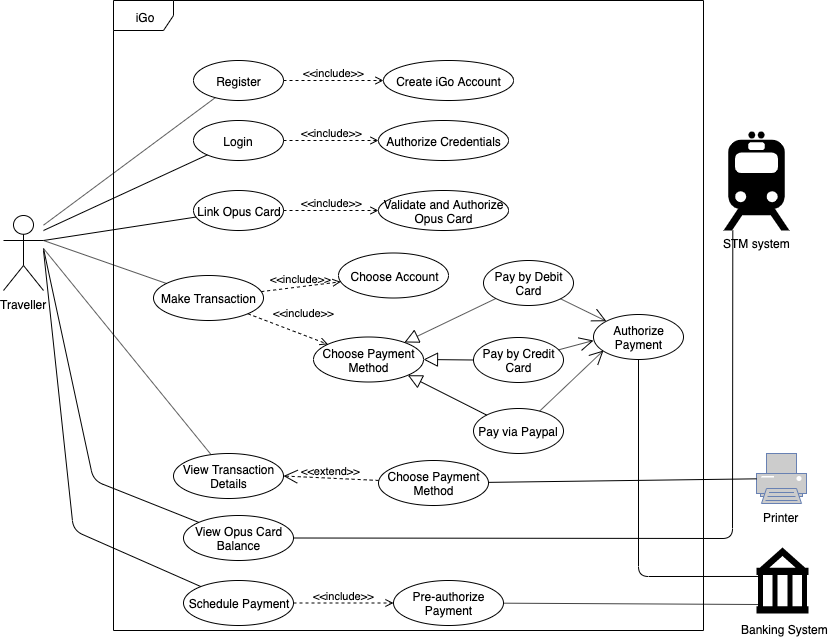

The diagram above was exported from draw.io. Its source (the exported page's mxGraphModel, read from the mxfile embedded in the PNG):
<mxGraphModel dx="1106" dy="622" grid="1" gridSize="10" guides="1" tooltips="1" connect="1" arrows="1" fold="1" page="1" pageScale="1" pageWidth="850" pageHeight="1100" math="0" shadow="0">
  <root>
    <mxCell id="ZEg9d7iU8WI6s9_Ojz3C-0" />
    <mxCell id="ZEg9d7iU8WI6s9_Ojz3C-1" parent="ZEg9d7iU8WI6s9_Ojz3C-0" />
    <mxCell id="k4TkZSnkPHrbpN3t-gz5-0" value="iGo" style="shape=umlFrame;whiteSpace=wrap;html=1;" parent="ZEg9d7iU8WI6s9_Ojz3C-1" vertex="1">
      <mxGeometry x="150" y="20" width="590" height="630" as="geometry" />
    </mxCell>
    <mxCell id="k4TkZSnkPHrbpN3t-gz5-1" value="Traveller" style="shape=umlActor;verticalLabelPosition=bottom;labelBackgroundColor=#ffffff;verticalAlign=top;html=1;" parent="ZEg9d7iU8WI6s9_Ojz3C-1" vertex="1">
      <mxGeometry x="40" y="235" width="40" height="75" as="geometry" />
    </mxCell>
    <mxCell id="k4TkZSnkPHrbpN3t-gz5-2" value="Register" style="ellipse;whiteSpace=wrap;html=1;" parent="ZEg9d7iU8WI6s9_Ojz3C-1" vertex="1">
      <mxGeometry x="230" y="80" width="90" height="40" as="geometry" />
    </mxCell>
    <mxCell id="k4TkZSnkPHrbpN3t-gz5-4" value="Login" style="ellipse;whiteSpace=wrap;html=1;" parent="ZEg9d7iU8WI6s9_Ojz3C-1" vertex="1">
      <mxGeometry x="230" y="140" width="90" height="40" as="geometry" />
    </mxCell>
    <mxCell id="k4TkZSnkPHrbpN3t-gz5-5" value="Link Opus Card" style="ellipse;whiteSpace=wrap;html=1;" parent="ZEg9d7iU8WI6s9_Ojz3C-1" vertex="1">
      <mxGeometry x="230" y="210" width="90" height="40" as="geometry" />
    </mxCell>
    <mxCell id="k4TkZSnkPHrbpN3t-gz5-6" value="Create iGo Account" style="ellipse;whiteSpace=wrap;html=1;" parent="ZEg9d7iU8WI6s9_Ojz3C-1" vertex="1">
      <mxGeometry x="420" y="80" width="130" height="40" as="geometry" />
    </mxCell>
    <mxCell id="k4TkZSnkPHrbpN3t-gz5-8" value="Authorize Credentials" style="ellipse;whiteSpace=wrap;html=1;" parent="ZEg9d7iU8WI6s9_Ojz3C-1" vertex="1">
      <mxGeometry x="415" y="140" width="130" height="40" as="geometry" />
    </mxCell>
    <mxCell id="k4TkZSnkPHrbpN3t-gz5-9" value="Validate and Authorize Opus Card" style="ellipse;whiteSpace=wrap;html=1;" parent="ZEg9d7iU8WI6s9_Ojz3C-1" vertex="1">
      <mxGeometry x="415" y="210" width="130" height="40" as="geometry" />
    </mxCell>
    <mxCell id="k4TkZSnkPHrbpN3t-gz5-12" value="&amp;lt;&amp;lt;include&amp;gt;&amp;gt;" style="edgeStyle=none;html=1;endArrow=open;verticalAlign=bottom;dashed=1;labelBackgroundColor=none;entryX=0;entryY=0.5;entryDx=0;entryDy=0;" parent="ZEg9d7iU8WI6s9_Ojz3C-1" source="k4TkZSnkPHrbpN3t-gz5-5" target="k4TkZSnkPHrbpN3t-gz5-9" edge="1">
      <mxGeometry width="160" relative="1" as="geometry">
        <mxPoint x="30" y="620" as="sourcePoint" />
        <mxPoint x="190" y="620" as="targetPoint" />
      </mxGeometry>
    </mxCell>
    <mxCell id="k4TkZSnkPHrbpN3t-gz5-13" value="&amp;lt;&amp;lt;include&amp;gt;&amp;gt;" style="edgeStyle=none;html=1;endArrow=open;verticalAlign=bottom;dashed=1;labelBackgroundColor=none;exitX=1;exitY=0.5;exitDx=0;exitDy=0;" parent="ZEg9d7iU8WI6s9_Ojz3C-1" source="k4TkZSnkPHrbpN3t-gz5-4" target="k4TkZSnkPHrbpN3t-gz5-8" edge="1">
      <mxGeometry width="160" relative="1" as="geometry">
        <mxPoint x="330" y="240" as="sourcePoint" />
        <mxPoint x="425" y="240" as="targetPoint" />
      </mxGeometry>
    </mxCell>
    <mxCell id="k4TkZSnkPHrbpN3t-gz5-14" value="&amp;lt;&amp;lt;include&amp;gt;&amp;gt;" style="edgeStyle=none;html=1;endArrow=open;verticalAlign=bottom;dashed=1;labelBackgroundColor=none;" parent="ZEg9d7iU8WI6s9_Ojz3C-1" source="k4TkZSnkPHrbpN3t-gz5-2" target="k4TkZSnkPHrbpN3t-gz5-6" edge="1">
      <mxGeometry width="160" relative="1" as="geometry">
        <mxPoint x="330" y="170" as="sourcePoint" />
        <mxPoint x="425" y="170" as="targetPoint" />
      </mxGeometry>
    </mxCell>
    <mxCell id="k4TkZSnkPHrbpN3t-gz5-15" value="Make Transaction" style="ellipse;whiteSpace=wrap;html=1;" parent="ZEg9d7iU8WI6s9_Ojz3C-1" vertex="1">
      <mxGeometry x="190" y="295" width="110" height="45" as="geometry" />
    </mxCell>
    <mxCell id="k4TkZSnkPHrbpN3t-gz5-16" value="Choose Account" style="ellipse;whiteSpace=wrap;html=1;" parent="ZEg9d7iU8WI6s9_Ojz3C-1" vertex="1">
      <mxGeometry x="375" y="272.5" width="110" height="45" as="geometry" />
    </mxCell>
    <mxCell id="k4TkZSnkPHrbpN3t-gz5-17" value="View Transaction Details" style="ellipse;whiteSpace=wrap;html=1;" parent="ZEg9d7iU8WI6s9_Ojz3C-1" vertex="1">
      <mxGeometry x="210" y="473" width="110" height="45" as="geometry" />
    </mxCell>
    <mxCell id="k4TkZSnkPHrbpN3t-gz5-18" value="Authorize Payment" style="ellipse;whiteSpace=wrap;html=1;" parent="ZEg9d7iU8WI6s9_Ojz3C-1" vertex="1">
      <mxGeometry x="630" y="334" width="90" height="45" as="geometry" />
    </mxCell>
    <mxCell id="k4TkZSnkPHrbpN3t-gz5-19" value="Choose Payment Method" style="ellipse;whiteSpace=wrap;html=1;" parent="ZEg9d7iU8WI6s9_Ojz3C-1" vertex="1">
      <mxGeometry x="350" y="356.5" width="110" height="45" as="geometry" />
    </mxCell>
    <mxCell id="k4TkZSnkPHrbpN3t-gz5-20" value="Pay by Debit Card" style="ellipse;whiteSpace=wrap;html=1;" parent="ZEg9d7iU8WI6s9_Ojz3C-1" vertex="1">
      <mxGeometry x="520" y="280" width="90" height="45" as="geometry" />
    </mxCell>
    <mxCell id="k4TkZSnkPHrbpN3t-gz5-21" value="Pay by Credit Card" style="ellipse;whiteSpace=wrap;html=1;" parent="ZEg9d7iU8WI6s9_Ojz3C-1" vertex="1">
      <mxGeometry x="510" y="357" width="90" height="45" as="geometry" />
    </mxCell>
    <mxCell id="k4TkZSnkPHrbpN3t-gz5-22" value="Pay via Paypal" style="ellipse;whiteSpace=wrap;html=1;" parent="ZEg9d7iU8WI6s9_Ojz3C-1" vertex="1">
      <mxGeometry x="510" y="428" width="90" height="45" as="geometry" />
    </mxCell>
    <mxCell id="k4TkZSnkPHrbpN3t-gz5-25" value="&amp;lt;&amp;lt;include&amp;gt;&amp;gt;" style="edgeStyle=none;html=1;endArrow=open;verticalAlign=bottom;dashed=1;labelBackgroundColor=none;" parent="ZEg9d7iU8WI6s9_Ojz3C-1" source="k4TkZSnkPHrbpN3t-gz5-15" target="k4TkZSnkPHrbpN3t-gz5-16" edge="1">
      <mxGeometry width="160" relative="1" as="geometry">
        <mxPoint x="330" y="240" as="sourcePoint" />
        <mxPoint x="425" y="240" as="targetPoint" />
      </mxGeometry>
    </mxCell>
    <mxCell id="k4TkZSnkPHrbpN3t-gz5-26" value="&amp;lt;&amp;lt;include&amp;gt;&amp;gt;" style="edgeStyle=none;html=1;endArrow=open;verticalAlign=bottom;dashed=1;labelBackgroundColor=none;exitX=1;exitY=1;exitDx=0;exitDy=0;" parent="ZEg9d7iU8WI6s9_Ojz3C-1" source="k4TkZSnkPHrbpN3t-gz5-15" target="k4TkZSnkPHrbpN3t-gz5-19" edge="1">
      <mxGeometry x="0.2693" y="14" width="160" relative="1" as="geometry">
        <mxPoint x="330" y="240" as="sourcePoint" />
        <mxPoint x="425" y="240" as="targetPoint" />
        <mxPoint y="1" as="offset" />
      </mxGeometry>
    </mxCell>
    <mxCell id="k4TkZSnkPHrbpN3t-gz5-28" value="" style="edgeStyle=none;html=1;endSize=12;endArrow=block;endFill=0;entryX=1;entryY=1;entryDx=0;entryDy=0;" parent="ZEg9d7iU8WI6s9_Ojz3C-1" source="k4TkZSnkPHrbpN3t-gz5-22" target="k4TkZSnkPHrbpN3t-gz5-19" edge="1">
      <mxGeometry width="160" relative="1" as="geometry">
        <mxPoint x="295" y="427.5" as="sourcePoint" />
        <mxPoint x="455" y="427.5" as="targetPoint" />
      </mxGeometry>
    </mxCell>
    <mxCell id="k4TkZSnkPHrbpN3t-gz5-29" value="" style="edgeStyle=none;html=1;endSize=12;endArrow=block;endFill=0;entryX=1;entryY=0.5;entryDx=0;entryDy=0;" parent="ZEg9d7iU8WI6s9_Ojz3C-1" source="k4TkZSnkPHrbpN3t-gz5-21" target="k4TkZSnkPHrbpN3t-gz5-19" edge="1">
      <mxGeometry width="160" relative="1" as="geometry">
        <mxPoint x="533.1801948466052" y="444.5900974233026" as="sourcePoint" />
        <mxPoint x="454.3253667957181" y="404.7301467182872" as="targetPoint" />
      </mxGeometry>
    </mxCell>
    <mxCell id="k4TkZSnkPHrbpN3t-gz5-30" value="" style="edgeStyle=none;html=1;endSize=12;endArrow=block;endFill=0;" parent="ZEg9d7iU8WI6s9_Ojz3C-1" source="k4TkZSnkPHrbpN3t-gz5-20" target="k4TkZSnkPHrbpN3t-gz5-19" edge="1">
      <mxGeometry width="160" relative="1" as="geometry">
        <mxPoint x="520" y="389.5" as="sourcePoint" />
        <mxPoint x="470" y="389" as="targetPoint" />
      </mxGeometry>
    </mxCell>
    <mxCell id="k4TkZSnkPHrbpN3t-gz5-31" value="" style="endArrow=open;endFill=1;endSize=12;html=1;" parent="ZEg9d7iU8WI6s9_Ojz3C-1" source="k4TkZSnkPHrbpN3t-gz5-20" target="k4TkZSnkPHrbpN3t-gz5-18" edge="1">
      <mxGeometry width="160" relative="1" as="geometry">
        <mxPoint x="40" y="590" as="sourcePoint" />
        <mxPoint x="200" y="590" as="targetPoint" />
      </mxGeometry>
    </mxCell>
    <mxCell id="k4TkZSnkPHrbpN3t-gz5-32" value="" style="endArrow=open;endFill=1;endSize=12;html=1;" parent="ZEg9d7iU8WI6s9_Ojz3C-1" source="k4TkZSnkPHrbpN3t-gz5-21" edge="1">
      <mxGeometry width="160" relative="1" as="geometry">
        <mxPoint x="607.0270936669024" y="328.3055786927571" as="sourcePoint" />
        <mxPoint x="630" y="360" as="targetPoint" />
      </mxGeometry>
    </mxCell>
    <mxCell id="k4TkZSnkPHrbpN3t-gz5-33" value="" style="endArrow=open;endFill=1;endSize=12;html=1;" parent="ZEg9d7iU8WI6s9_Ojz3C-1" source="k4TkZSnkPHrbpN3t-gz5-22" edge="1">
      <mxGeometry width="160" relative="1" as="geometry">
        <mxPoint x="605.1416099213623" y="379.33079215325495" as="sourcePoint" />
        <mxPoint x="640" y="370" as="targetPoint" />
      </mxGeometry>
    </mxCell>
    <mxCell id="k4TkZSnkPHrbpN3t-gz5-34" value="Choose Payment Method" style="ellipse;whiteSpace=wrap;html=1;" parent="ZEg9d7iU8WI6s9_Ojz3C-1" vertex="1">
      <mxGeometry x="415" y="480" width="110" height="45" as="geometry" />
    </mxCell>
    <mxCell id="k4TkZSnkPHrbpN3t-gz5-35" value="View Opus Card Balance" style="ellipse;whiteSpace=wrap;html=1;" parent="ZEg9d7iU8WI6s9_Ojz3C-1" vertex="1">
      <mxGeometry x="220" y="535" width="110" height="45" as="geometry" />
    </mxCell>
    <mxCell id="k4TkZSnkPHrbpN3t-gz5-36" value="Pre-authorize Payment" style="ellipse;whiteSpace=wrap;html=1;" parent="ZEg9d7iU8WI6s9_Ojz3C-1" vertex="1">
      <mxGeometry x="430" y="600" width="110" height="45" as="geometry" />
    </mxCell>
    <mxCell id="k4TkZSnkPHrbpN3t-gz5-37" value="Schedule Payment" style="ellipse;whiteSpace=wrap;html=1;" parent="ZEg9d7iU8WI6s9_Ojz3C-1" vertex="1">
      <mxGeometry x="220" y="600" width="110" height="45" as="geometry" />
    </mxCell>
    <mxCell id="k4TkZSnkPHrbpN3t-gz5-39" value="&amp;lt;&amp;lt;include&amp;gt;&amp;gt;" style="edgeStyle=none;html=1;endArrow=open;verticalAlign=bottom;dashed=1;labelBackgroundColor=none;entryX=0;entryY=0.5;entryDx=0;entryDy=0;" parent="ZEg9d7iU8WI6s9_Ojz3C-1" source="k4TkZSnkPHrbpN3t-gz5-37" target="k4TkZSnkPHrbpN3t-gz5-36" edge="1">
      <mxGeometry width="160" relative="1" as="geometry">
        <mxPoint x="307.7338961989615" y="321.10801258194397" as="sourcePoint" />
        <mxPoint x="387.18616606461364" y="311.28056403555956" as="targetPoint" />
      </mxGeometry>
    </mxCell>
    <mxCell id="k4TkZSnkPHrbpN3t-gz5-40" value="&amp;lt;&amp;lt;extend&amp;gt;&amp;gt;" style="edgeStyle=none;html=1;startArrow=open;endArrow=none;startSize=12;verticalAlign=bottom;dashed=1;labelBackgroundColor=none;exitX=1;exitY=0.5;exitDx=0;exitDy=0;" parent="ZEg9d7iU8WI6s9_Ojz3C-1" source="k4TkZSnkPHrbpN3t-gz5-17" target="k4TkZSnkPHrbpN3t-gz5-34" edge="1">
      <mxGeometry width="160" relative="1" as="geometry">
        <mxPoint x="40" y="670" as="sourcePoint" />
        <mxPoint x="200" y="670" as="targetPoint" />
      </mxGeometry>
    </mxCell>
    <mxCell id="k4TkZSnkPHrbpN3t-gz5-41" value="" style="endArrow=none;html=1;" parent="ZEg9d7iU8WI6s9_Ojz3C-1" source="k4TkZSnkPHrbpN3t-gz5-17" edge="1">
      <mxGeometry width="50" height="50" relative="1" as="geometry">
        <mxPoint x="40" y="720" as="sourcePoint" />
        <mxPoint x="80" y="268" as="targetPoint" />
      </mxGeometry>
    </mxCell>
    <mxCell id="k4TkZSnkPHrbpN3t-gz5-42" value="" style="endArrow=none;html=1;" parent="ZEg9d7iU8WI6s9_Ojz3C-1" source="k4TkZSnkPHrbpN3t-gz5-35" edge="1">
      <mxGeometry width="50" height="50" relative="1" as="geometry">
        <mxPoint x="255.14341006832694" y="484.51752094848985" as="sourcePoint" />
        <mxPoint x="80" y="268" as="targetPoint" />
        <Array as="points">
          <mxPoint x="130" y="500" />
        </Array>
      </mxGeometry>
    </mxCell>
    <mxCell id="k4TkZSnkPHrbpN3t-gz5-45" value="" style="endArrow=none;html=1;" parent="ZEg9d7iU8WI6s9_Ojz3C-1" source="k4TkZSnkPHrbpN3t-gz5-37" edge="1">
      <mxGeometry width="50" height="50" relative="1" as="geometry">
        <mxPoint x="257.6043385470408" y="484.1550532442068" as="sourcePoint" />
        <mxPoint x="80" y="270" as="targetPoint" />
        <Array as="points">
          <mxPoint x="110" y="550" />
        </Array>
      </mxGeometry>
    </mxCell>
    <mxCell id="k4TkZSnkPHrbpN3t-gz5-50" value="" style="endArrow=none;html=1;" parent="ZEg9d7iU8WI6s9_Ojz3C-1" target="k4TkZSnkPHrbpN3t-gz5-2" edge="1">
      <mxGeometry width="50" height="50" relative="1" as="geometry">
        <mxPoint x="80" y="244.6666259765625" as="sourcePoint" />
        <mxPoint x="90" y="670" as="targetPoint" />
      </mxGeometry>
    </mxCell>
    <mxCell id="k4TkZSnkPHrbpN3t-gz5-51" value="" style="endArrow=none;html=1;" parent="ZEg9d7iU8WI6s9_Ojz3C-1" target="k4TkZSnkPHrbpN3t-gz5-4" edge="1">
      <mxGeometry width="50" height="50" relative="1" as="geometry">
        <mxPoint x="80" y="250" as="sourcePoint" />
        <mxPoint x="261.79521291583364" y="127.13584276984591" as="targetPoint" />
      </mxGeometry>
    </mxCell>
    <mxCell id="k4TkZSnkPHrbpN3t-gz5-52" value="" style="endArrow=none;html=1;exitX=1;exitY=0.3333333333333333;exitDx=0;exitDy=0;exitPerimeter=0;" parent="ZEg9d7iU8WI6s9_Ojz3C-1" source="k4TkZSnkPHrbpN3t-gz5-1" target="k4TkZSnkPHrbpN3t-gz5-5" edge="1">
      <mxGeometry width="50" height="50" relative="1" as="geometry">
        <mxPoint x="90" y="260" as="sourcePoint" />
        <mxPoint x="253.78612408203617" y="184.40640426982952" as="targetPoint" />
      </mxGeometry>
    </mxCell>
    <mxCell id="k4TkZSnkPHrbpN3t-gz5-53" value="" style="endArrow=none;html=1;exitX=1;exitY=0.3333333333333333;exitDx=0;exitDy=0;exitPerimeter=0;" parent="ZEg9d7iU8WI6s9_Ojz3C-1" source="k4TkZSnkPHrbpN3t-gz5-1" target="k4TkZSnkPHrbpN3t-gz5-15" edge="1">
      <mxGeometry width="50" height="50" relative="1" as="geometry">
        <mxPoint x="90" y="270" as="sourcePoint" />
        <mxPoint x="242.4756266951889" y="246.54221127766323" as="targetPoint" />
      </mxGeometry>
    </mxCell>
    <mxCell id="k4TkZSnkPHrbpN3t-gz5-54" value="STM system&lt;br&gt;" style="shape=mxgraph.signs.transportation.train_2;html=1;fillColor=#000000;strokeColor=none;verticalLabelPosition=bottom;verticalAlign=top;align=center;" parent="ZEg9d7iU8WI6s9_Ojz3C-1" vertex="1">
      <mxGeometry x="760" y="151" width="66" height="99" as="geometry" />
    </mxCell>
    <mxCell id="k4TkZSnkPHrbpN3t-gz5-55" value="" style="endArrow=none;html=1;entryX=0.141;entryY=1;entryDx=0;entryDy=0;entryPerimeter=0;" parent="ZEg9d7iU8WI6s9_Ojz3C-1" source="k4TkZSnkPHrbpN3t-gz5-35" target="k4TkZSnkPHrbpN3t-gz5-54" edge="1">
      <mxGeometry width="50" height="50" relative="1" as="geometry">
        <mxPoint x="150" y="720" as="sourcePoint" />
        <mxPoint x="790" y="246" as="targetPoint" />
        <Array as="points">
          <mxPoint x="769" y="558" />
        </Array>
      </mxGeometry>
    </mxCell>
    <mxCell id="k4TkZSnkPHrbpN3t-gz5-56" value="&lt;font color=&quot;#000000&quot;&gt;Printer&lt;/font&gt;" style="fontColor=#0066CC;verticalAlign=top;verticalLabelPosition=bottom;labelPosition=center;align=center;html=1;outlineConnect=0;fillColor=#CCCCCC;strokeColor=#6881B3;gradientColor=none;gradientDirection=north;strokeWidth=2;shape=mxgraph.networks.printer;" parent="ZEg9d7iU8WI6s9_Ojz3C-1" vertex="1">
      <mxGeometry x="793" y="473" width="50" height="50" as="geometry" />
    </mxCell>
    <mxCell id="k4TkZSnkPHrbpN3t-gz5-57" value="" style="endArrow=none;html=1;" parent="ZEg9d7iU8WI6s9_Ojz3C-1" source="k4TkZSnkPHrbpN3t-gz5-56" target="k4TkZSnkPHrbpN3t-gz5-34" edge="1">
      <mxGeometry width="50" height="50" relative="1" as="geometry">
        <mxPoint x="245.34192029970143" y="551.9102721178137" as="sourcePoint" />
        <mxPoint x="90" y="278" as="targetPoint" />
        <Array as="points" />
      </mxGeometry>
    </mxCell>
    <mxCell id="k4TkZSnkPHrbpN3t-gz5-58" value="" style="shape=mxgraph.signs.travel.bank;html=1;fillColor=#000000;strokeColor=none;verticalLabelPosition=bottom;verticalAlign=top;align=center;" parent="ZEg9d7iU8WI6s9_Ojz3C-1" vertex="1">
      <mxGeometry x="793" y="567" width="52" height="66" as="geometry" />
    </mxCell>
    <mxCell id="k4TkZSnkPHrbpN3t-gz5-60" value="Banking System" style="text;html=1;resizable=0;points=[];autosize=1;align=left;verticalAlign=top;spacingTop=-4;" parent="ZEg9d7iU8WI6s9_Ojz3C-1" vertex="1">
      <mxGeometry x="776" y="640" width="100" height="20" as="geometry" />
    </mxCell>
    <mxCell id="k4TkZSnkPHrbpN3t-gz5-62" value="" style="endArrow=none;html=1;exitX=0.096;exitY=0.864;exitDx=0;exitDy=0;exitPerimeter=0;" parent="ZEg9d7iU8WI6s9_Ojz3C-1" source="k4TkZSnkPHrbpN3t-gz5-58" target="k4TkZSnkPHrbpN3t-gz5-36" edge="1">
      <mxGeometry width="50" height="50" relative="1" as="geometry">
        <mxPoint x="803" y="508.3300152789493" as="sourcePoint" />
        <mxPoint x="534.9783031100737" y="511.86806548149343" as="targetPoint" />
        <Array as="points" />
      </mxGeometry>
    </mxCell>
    <mxCell id="k4TkZSnkPHrbpN3t-gz5-63" value="" style="endArrow=none;html=1;exitX=0.083;exitY=0.439;exitDx=0;exitDy=0;exitPerimeter=0;" parent="ZEg9d7iU8WI6s9_Ojz3C-1" source="k4TkZSnkPHrbpN3t-gz5-58" target="k4TkZSnkPHrbpN3t-gz5-18" edge="1">
      <mxGeometry width="50" height="50" relative="1" as="geometry">
        <mxPoint x="807.992" y="634.0239999999999" as="sourcePoint" />
        <mxPoint x="549.9983120333782" y="632.6762766411325" as="targetPoint" />
        <Array as="points">
          <mxPoint x="675" y="596" />
        </Array>
      </mxGeometry>
    </mxCell>
  </root>
</mxGraphModel>